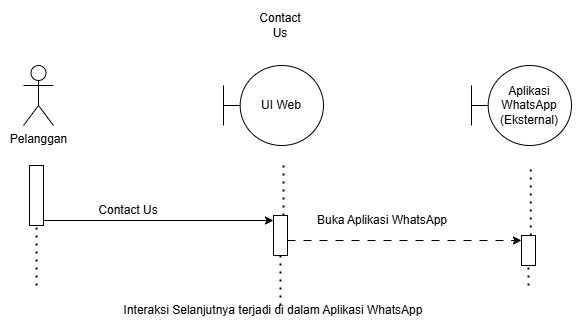

The diagram above was exported from draw.io. Its source (the exported page's mxGraphModel, read from the mxfile embedded in the PNG):
<mxGraphModel dx="2084" dy="1054" grid="1" gridSize="10" guides="1" tooltips="1" connect="1" arrows="1" fold="1" page="1" pageScale="1" pageWidth="827" pageHeight="1169" math="0" shadow="0">
  <root>
    <mxCell id="0" />
    <mxCell id="1" parent="0" />
    <mxCell id="2" parent="1" style="shape=umlActor;verticalLabelPosition=bottom;verticalAlign=top;html=1;" value="Pelanggan" vertex="1">
      <mxGeometry height="60" width="30" x="1241" y="120" as="geometry" />
    </mxCell>
    <mxCell id="3" parent="1" style="shape=umlBoundary;whiteSpace=wrap;html=1;" value="UI Web" vertex="1">
      <mxGeometry height="80" width="100" x="1441" y="120" as="geometry" />
    </mxCell>
    <mxCell id="4" edge="1" parent="1" source="8" style="endArrow=none;dashed=1;html=1;dashPattern=1 3;strokeWidth=2;rounded=0;" value="">
      <mxGeometry height="50" relative="1" width="50" as="geometry">
        <mxPoint x="1253.75" y="710" as="sourcePoint" />
        <mxPoint x="1258.25" y="220" as="targetPoint" />
      </mxGeometry>
    </mxCell>
    <mxCell id="5" edge="1" parent="1" source="12" style="endArrow=none;dashed=1;html=1;dashPattern=1 3;strokeWidth=2;rounded=0;" value="">
      <mxGeometry height="50" relative="1" width="50" as="geometry">
        <mxPoint x="1743.75" y="710" as="sourcePoint" />
        <mxPoint x="1748.25" y="220" as="targetPoint" />
      </mxGeometry>
    </mxCell>
    <mxCell id="6" edge="1" parent="1" style="endArrow=none;dashed=1;html=1;dashPattern=1 3;strokeWidth=2;rounded=0;" target="8" value="">
      <mxGeometry height="50" relative="1" width="50" as="geometry">
        <mxPoint x="1254" y="340" as="sourcePoint" />
        <mxPoint x="1258.25" y="220" as="targetPoint" />
      </mxGeometry>
    </mxCell>
    <mxCell id="7" edge="1" parent="1" source="8" style="edgeStyle=orthogonalEdgeStyle;rounded=0;orthogonalLoop=1;jettySize=auto;html=1;curved=0;exitX=1;exitY=1;exitDx=0;exitDy=-5;exitPerimeter=0;">
      <mxGeometry relative="1" as="geometry">
        <mxPoint x="1491" y="275" as="targetPoint" />
      </mxGeometry>
    </mxCell>
    <mxCell id="8" parent="1" style="html=1;points=[[0,0,0,0,5],[0,1,0,0,-5],[1,0,0,0,5],[1,1,0,0,-5]];perimeter=orthogonalPerimeter;outlineConnect=0;targetShapes=umlLifeline;portConstraint=eastwest;newEdgeStyle={&quot;curved&quot;:0,&quot;rounded&quot;:0};" value="" vertex="1">
      <mxGeometry height="60" width="14" x="1247" y="220" as="geometry" />
    </mxCell>
    <mxCell id="9" edge="1" parent="1" style="endArrow=none;dashed=1;html=1;dashPattern=1 3;strokeWidth=2;rounded=0;" value="">
      <mxGeometry height="50" relative="1" width="50" as="geometry">
        <mxPoint x="1501" y="270" as="sourcePoint" />
        <mxPoint x="1501" y="220" as="targetPoint" />
      </mxGeometry>
    </mxCell>
    <mxCell id="10" edge="1" parent="1" source="15" style="endArrow=none;dashed=1;html=1;dashPattern=1 3;strokeWidth=2;rounded=0;" value="">
      <mxGeometry height="50" relative="1" width="50" as="geometry">
        <mxPoint x="1498" y="360" as="sourcePoint" />
        <mxPoint x="1498" y="300" as="targetPoint" />
      </mxGeometry>
    </mxCell>
    <mxCell id="11" edge="1" parent="1" style="endArrow=none;dashed=1;html=1;dashPattern=1 3;strokeWidth=2;rounded=0;" target="12" value="">
      <mxGeometry height="50" relative="1" width="50" as="geometry">
        <mxPoint x="1746" y="340" as="sourcePoint" />
        <mxPoint x="1748.25" y="220" as="targetPoint" />
      </mxGeometry>
    </mxCell>
    <mxCell id="12" parent="1" style="html=1;points=[[0,0,0,0,5],[0,1,0,0,-5],[1,0,0,0,5],[1,1,0,0,-5]];perimeter=orthogonalPerimeter;outlineConnect=0;targetShapes=umlLifeline;portConstraint=eastwest;newEdgeStyle={&quot;curved&quot;:0,&quot;rounded&quot;:0};" value="" vertex="1">
      <mxGeometry height="30" width="14" x="1739" y="290" as="geometry" />
    </mxCell>
    <mxCell id="13" edge="1" parent="1" style="edgeStyle=orthogonalEdgeStyle;rounded=0;orthogonalLoop=1;jettySize=auto;html=1;curved=0;exitX=1;exitY=1;exitDx=0;exitDy=-5;exitPerimeter=0;entryX=0;entryY=0;entryDx=0;entryDy=5;entryPerimeter=0;dashed=1;dashPattern=8 8;" target="12">
      <mxGeometry relative="1" as="geometry">
        <mxPoint x="1505" y="295" as="sourcePoint" />
      </mxGeometry>
    </mxCell>
    <mxCell id="14" edge="1" parent="1" style="endArrow=none;dashed=1;html=1;dashPattern=1 3;strokeWidth=2;rounded=0;" target="15" value="">
      <mxGeometry height="50" relative="1" width="50" as="geometry">
        <mxPoint x="1498" y="360" as="sourcePoint" />
        <mxPoint x="1498" y="300" as="targetPoint" />
      </mxGeometry>
    </mxCell>
    <mxCell id="15" parent="1" style="html=1;points=[[0,0,0,0,5],[0,1,0,0,-5],[1,0,0,0,5],[1,1,0,0,-5]];perimeter=orthogonalPerimeter;outlineConnect=0;targetShapes=umlLifeline;portConstraint=eastwest;newEdgeStyle={&quot;curved&quot;:0,&quot;rounded&quot;:0};" value="" vertex="1">
      <mxGeometry height="40" width="14" x="1491" y="270" as="geometry" />
    </mxCell>
    <mxCell id="16" parent="1" style="text;html=1;whiteSpace=wrap;strokeColor=none;fillColor=none;align=center;verticalAlign=middle;rounded=0;" value="Contact Us" vertex="1">
      <mxGeometry height="30" width="110" x="1291" y="250" as="geometry" />
    </mxCell>
    <mxCell id="17" parent="1" style="text;html=1;whiteSpace=wrap;strokeColor=none;fillColor=none;align=center;verticalAlign=middle;rounded=0;" value="Buka Aplikasi WhatsApp" vertex="1">
      <mxGeometry height="30" width="162" x="1519" y="260" as="geometry" />
    </mxCell>
    <mxCell id="18" parent="1" style="text;html=1;whiteSpace=wrap;strokeColor=none;fillColor=none;align=center;verticalAlign=middle;rounded=0;" value="Interaksi Selanjutnya terjadi di dalam Aplikasi WhatsApp" vertex="1">
      <mxGeometry height="30" width="360" x="1311" y="350" as="geometry" />
    </mxCell>
    <mxCell id="19" parent="1" style="shape=umlBoundary;whiteSpace=wrap;html=1;" value="Aplikasi WhatsApp&lt;br&gt;(Eksternal)" vertex="1">
      <mxGeometry height="80" width="100" x="1689" y="120" as="geometry" />
    </mxCell>
    <mxCell id="20" parent="1" style="text;html=1;whiteSpace=wrap;strokeColor=none;fillColor=none;align=center;verticalAlign=middle;rounded=0;" value="Contact Us" vertex="1">
      <mxGeometry height="30" width="60" x="1468" y="65" as="geometry" />
    </mxCell>
  </root>
</mxGraphModel>